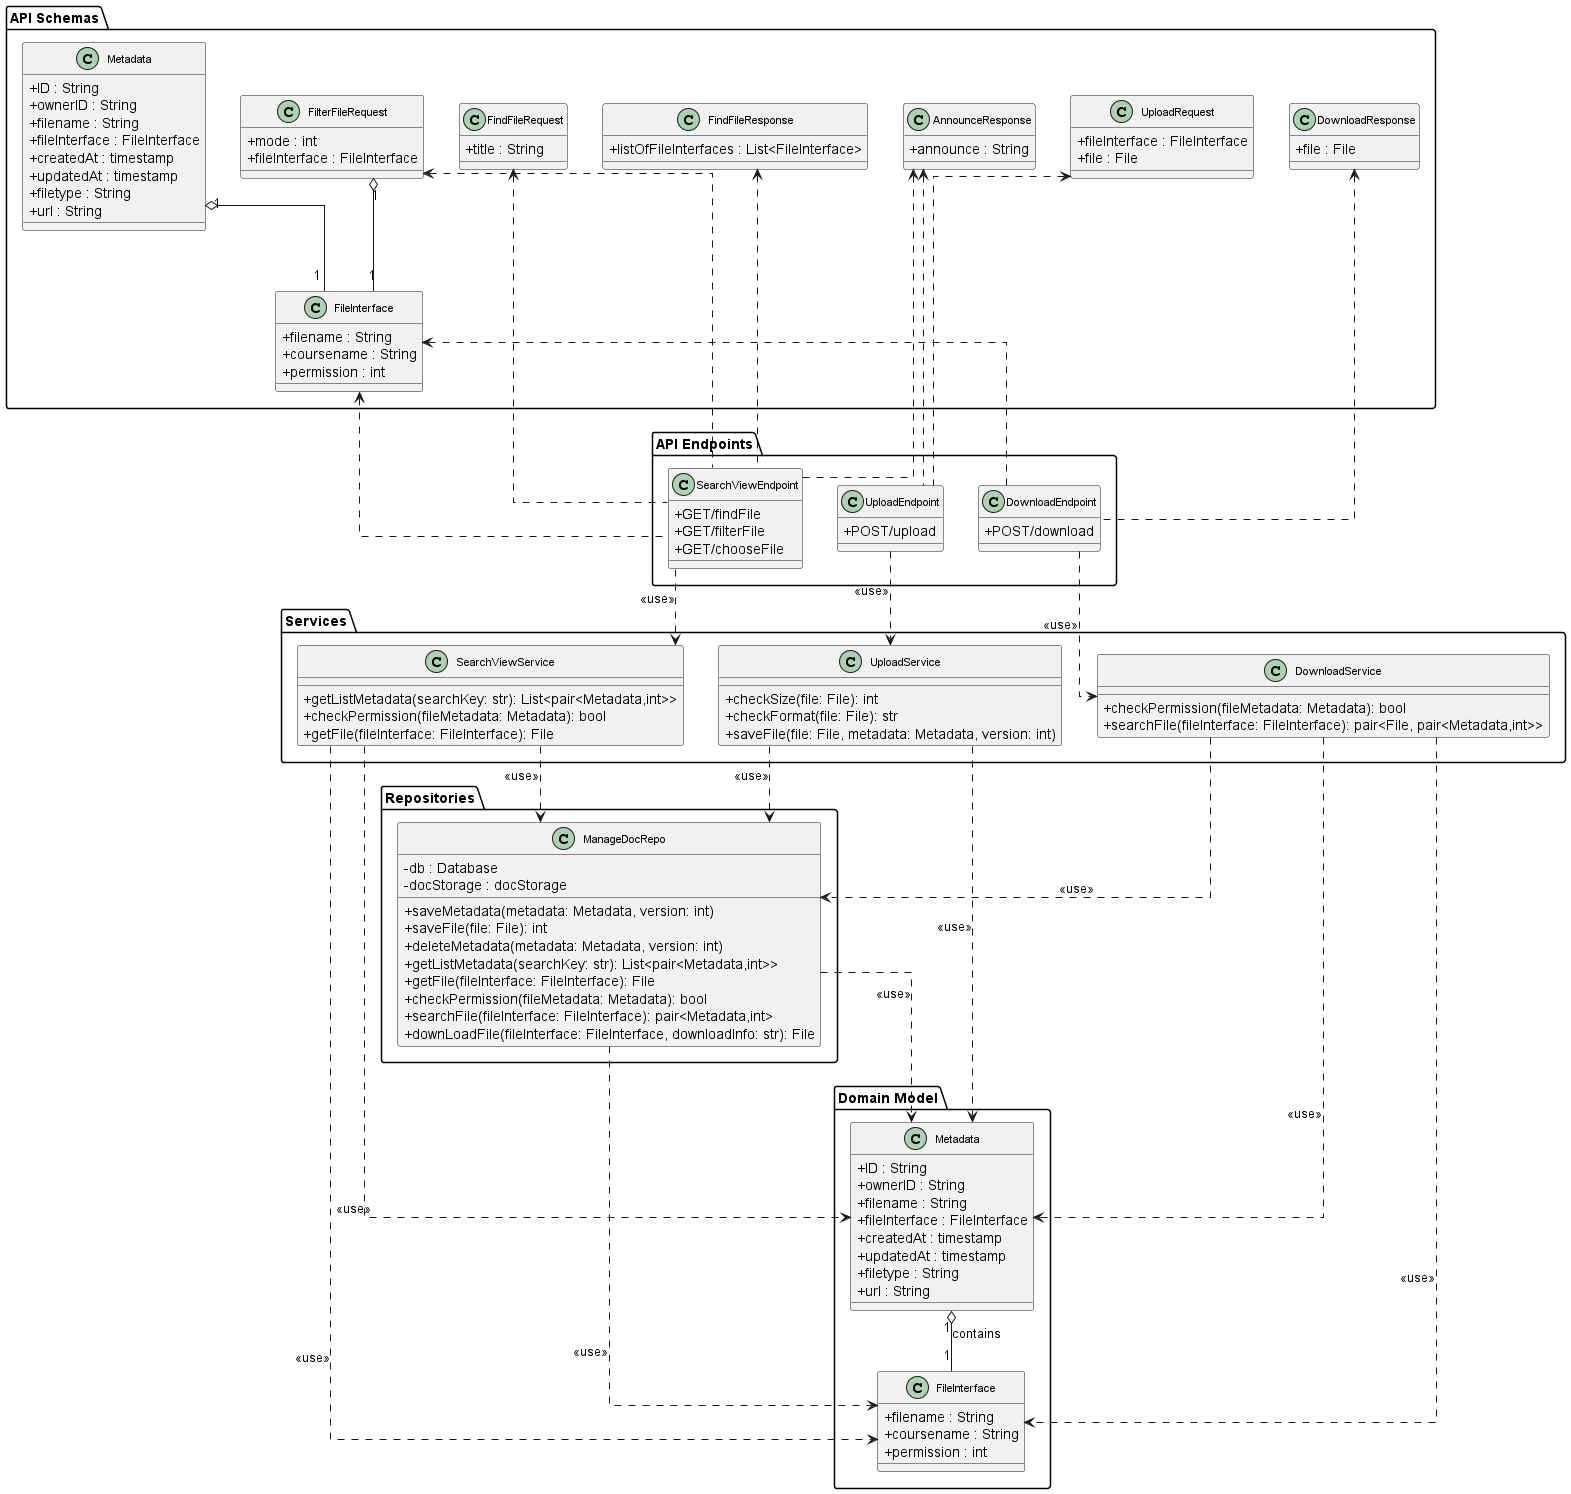

The diagram above was rendered by PlantUML. Its source (embedded in the PNG):
@startuml
' --- tùy chọn hiển thị ---
skinparam linetype ortho 
skinparam classFontSize 11
skinparam classAttributeIconSize 0
' left to right direction
hide stereotypes

' --- Gói API Schemas ---
package "API Schemas" as APISchemas {
  class FindFileResponse {
    + listOfFileInterfaces : List<FileInterface>
  }
  class FindFileRequest {
    + title : String
  }
  class AnnounceResponse {
    + announce : String
  }
  class FilterFileRequest {
    + mode : int
    + fileInterface : FileInterface
  }
  class UploadRequest {
    + fileInterface : FileInterface
    + file : File
  }
  class DownloadResponse {
    + file : File
  }

  class "FileInterface" as APISFileInterface {
    + filename : String
    + coursename : String
    + permission : int
  }

  class "Metadata" as APISMetadata {
    + ID : String
    + ownerID : String
    + filename : String
    + fileInterface : FileInterface
    + createdAt : timestamp
    + updatedAt : timestamp
    + filetype : String
    + url : String
  }
  APISMetadata "1" o-- "1" APISFileInterface
  FilterFileRequest "1" o-- "1" APISFileInterface
}

' --- Gói API Endpoints ---
package "API Endpoints" as APIEndpoints {
  class DownloadEndpoint {
    + POST/download
  }
  class UploadEndpoint {
    + POST/upload
  }
  class SearchViewEndpoint {
    + GET/findFile
    + GET/filterFile
    + GET/chooseFile
  }

}

DownloadEndpoint .up.> DownloadResponse
DownloadEndpoint .up.> APISFileInterface
UploadEndpoint .up.> UploadRequest
UploadEndpoint .up.> AnnounceResponse
SearchViewEndpoint .up.> AnnounceResponse
SearchViewEndpoint .up.> FindFileResponse
SearchViewEndpoint .up.> FindFileRequest
SearchViewEndpoint .up.> FilterFileRequest
SearchViewEndpoint .up.> APISFileInterface


' --- Services ---
package "Services" {
  class UploadService {
    + checkSize(file: File): int
    + checkFormat(file: File): str
    + saveFile(file: File, metadata: Metadata, version: int)
  }

  class SearchViewService {
    + getListMetadata(searchKey: str): List<pair<Metadata,int>>
    + checkPermission(fileMetadata: Metadata): bool
    + getFile(fileInterface: FileInterface): File
  }

  class DownloadService {
    + checkPermission(fileMetadata: Metadata): bool
    + searchFile(fileInterface: FileInterface): pair<File, pair<Metadata,int>>
  }
  DownloadEndpoint ..> DownloadService : <<use>>
  UploadEndpoint ..> UploadService : <<use>>
  SearchViewEndpoint ..> SearchViewService : <<use>>
}
' --- Domain Model ---
package "Domain Model" {
  class "FileInterface" as DomainFileInterface {
    + filename : String
    + coursename : String
    + permission : int
  }

  class "Metadata" as DomainMetadata {
    + ID : String
    + ownerID : String
    + filename : String
    + fileInterface : FileInterface
    + createdAt : timestamp
    + updatedAt : timestamp
    + filetype : String
    + url : String
  }

  ' quan hệ giữa Metadata và FileInterface
  DomainMetadata "1" o-- "1" DomainFileInterface : contains
}

' --- Repositories ---
package "Repositories" {
  class ManageDocRepo {
    - db : Database
    - docStorage : docStorage

    + saveMetadata(metadata: Metadata, version: int)
    + saveFile(file: File): int
    + deleteMetadata(metadata: Metadata, version: int)
    + getListMetadata(searchKey: str): List<pair<Metadata,int>>
    + getFile(fileInterface: FileInterface): File
    + checkPermission(fileMetadata: Metadata): bool
    + searchFile(fileInterface: FileInterface): pair<Metadata,int>
    + downLoadFile(fileInterface: FileInterface, downloadInfo: str): File
  }

  ' Services -> Repository
  UploadService ..> ManageDocRepo : <<use>>
  SearchViewService ..> ManageDocRepo : <<use>>
  DownloadService ..> ManageDocRepo : <<use>>
}


' --- kết nối sử dụng / dependency chung ---
ManageDocRepo ..> DomainMetadata : <<use>>
ManageDocRepo ..> DomainFileInterface : <<use>>
SearchViewService ..> DomainFileInterface : <<use>>
SearchViewService ..> DomainMetadata : <<use>>
DownloadService ..> DomainFileInterface : <<use>>
DownloadService ..> DomainMetadata : <<use>>
UploadService ..> DomainMetadata : <<use>>

' ' --- chú thích: lớp File (kỳ thực là file binary/chunks) ---
' class File << (F,#FFFBCC) >> {
'   -- (binary file object)
' }

' ' --- thêm vài mũi tên minh họa luồng dữ liệu (dạng dependency/uses) ---
' UploadRequest ..> UploadEndpoint
' DownloadEndpoint ..> DownloadResponse
' FindFileRequest ..> FindFileResponse

@enduml